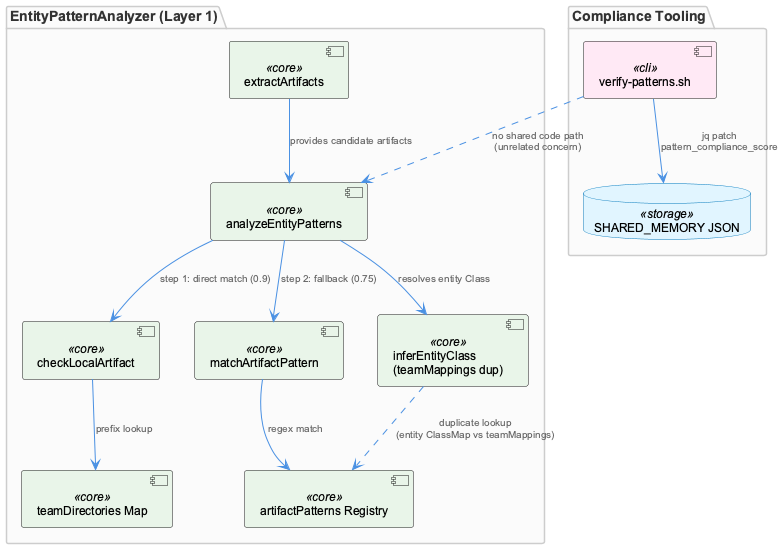

The diagram above was rendered by PlantUML. Its source (embedded in the PNG):
@startuml
!include /Users/Q284340/Agentic/coding/docs/puml/_standard-style.puml

package "EntityPatternAnalyzer (Layer 1)" {
  component "teamDirectories Map" as teamDirs <<core>>
  component "artifactPatterns Registry" as artifactPatterns <<core>>
  component "analyzeEntityPatterns" as analyze <<core>>
  component "checkLocalArtifact" as checkLocal <<core>>
  component "matchArtifactPattern" as matchPattern <<core>>
  component "extractArtifacts" as extract <<core>>
  component "inferEntityClass\n(teamMappings dup)" as infer <<core>>
}

package "Compliance Tooling" {
  component "verify-patterns.sh" as verify <<cli>>
  database "SHARED_MEMORY JSON" as sharedMem <<storage>>
}

analyze --> checkLocal : "step 1: direct match (0.9)"
checkLocal --> teamDirs : "prefix lookup"
analyze --> matchPattern : "step 2: fallback (0.75)"
matchPattern --> artifactPatterns : "regex match"
extract --> analyze : "provides candidate artifacts"
analyze --> infer : "resolves entity Class"
infer ..> artifactPatterns : "duplicate lookup\n(entity ClassMap vs teamMappings)"

verify --> sharedMem : "jq patch\npattern_compliance_score"
verify ..> analyze : "no shared code path\n(unrelated concern)"

@enduml